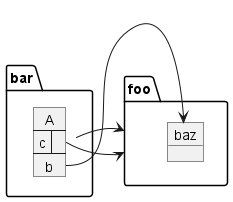

The diagram above was rendered by PlantUML. Its source (embedded in the PNG):
@startuml
package foo {
    object baz
}
package bar {
    map A {
        c =>
        b *-> foo.baz
    }
}

A::c -> foo
A -> foo
@enduml